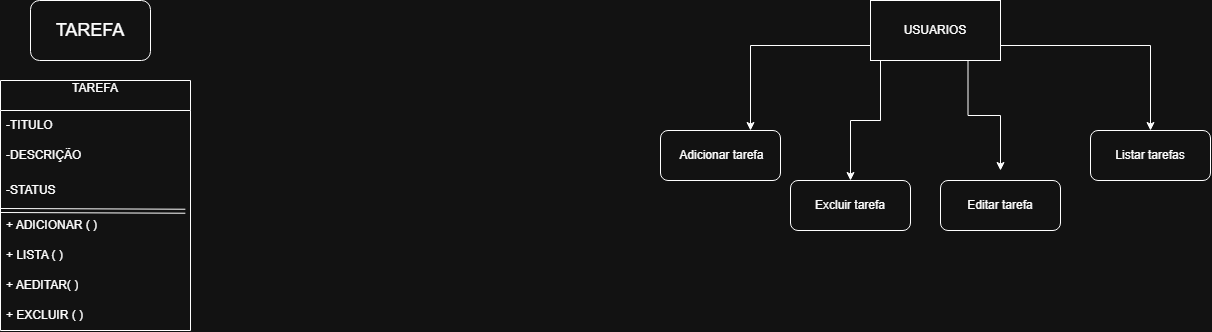

The diagram above was exported from draw.io. Its source (the exported page's mxGraphModel, read from the mxfile embedded in the PNG):
<mxGraphModel dx="1414" dy="785" grid="1" gridSize="10" guides="1" tooltips="1" connect="1" arrows="1" fold="1" page="1" pageScale="1" pageWidth="827" pageHeight="1169" math="0" shadow="0">
  <root>
    <mxCell id="0" />
    <mxCell id="1" parent="0" />
    <mxCell id="sPbp4gvAuoIvoHzf1RsD-1" parent="1" style="text;whiteSpace=wrap;html=1;" value="&lt;font style=&quot;font-size: 21px;&quot;&gt;Tarefa&lt;/font&gt;" vertex="1">
      <mxGeometry height="70" width="170" x="260" y="60" as="geometry" />
    </mxCell>
    <mxCell id="sPbp4gvAuoIvoHzf1RsD-2" parent="1" style="rounded=1;whiteSpace=wrap;html=1;" value="&lt;font style=&quot;font-size: 18px;&quot;&gt;TAREFA&lt;/font&gt;" vertex="1">
      <mxGeometry height="60" width="120" x="260" y="50" as="geometry" />
    </mxCell>
    <mxCell id="sPbp4gvAuoIvoHzf1RsD-3" parent="1" style="swimlane;fontStyle=0;childLayout=stackLayout;horizontal=1;startSize=30;horizontalStack=0;resizeParent=1;resizeParentMax=0;resizeLast=0;collapsible=1;marginBottom=0;whiteSpace=wrap;html=1;" value="TAREFA&lt;div&gt;&lt;br&gt;&lt;/div&gt;" vertex="1">
      <mxGeometry height="250" width="190" x="230" y="130" as="geometry">
        <mxRectangle height="30" width="60" x="230" y="130" as="alternateBounds" />
      </mxGeometry>
    </mxCell>
    <mxCell id="sPbp4gvAuoIvoHzf1RsD-4" parent="sPbp4gvAuoIvoHzf1RsD-3" style="text;strokeColor=none;fillColor=none;align=left;verticalAlign=middle;spacingLeft=4;spacingRight=4;overflow=hidden;points=[[0,0.5],[1,0.5]];portConstraint=eastwest;rotatable=0;whiteSpace=wrap;html=1;" value="-TITULO" vertex="1">
      <mxGeometry height="30" width="190" y="30" as="geometry" />
    </mxCell>
    <mxCell id="sPbp4gvAuoIvoHzf1RsD-5" parent="sPbp4gvAuoIvoHzf1RsD-3" style="text;strokeColor=none;fillColor=none;align=left;verticalAlign=middle;spacingLeft=4;spacingRight=4;overflow=hidden;points=[[0,0.5],[1,0.5]];portConstraint=eastwest;rotatable=0;whiteSpace=wrap;html=1;" value="-DESCRIÇÃO" vertex="1">
      <mxGeometry height="30" width="190" y="60" as="geometry" />
    </mxCell>
    <mxCell id="sPbp4gvAuoIvoHzf1RsD-6" parent="sPbp4gvAuoIvoHzf1RsD-3" style="text;strokeColor=none;fillColor=none;align=left;verticalAlign=middle;spacingLeft=4;spacingRight=4;overflow=hidden;points=[[0,0.5],[1,0.5]];portConstraint=eastwest;rotatable=0;whiteSpace=wrap;html=1;" value="-STATUS" vertex="1">
      <mxGeometry height="40" width="190" y="90" as="geometry" />
    </mxCell>
    <mxCell id="sPbp4gvAuoIvoHzf1RsD-11" edge="1" parent="sPbp4gvAuoIvoHzf1RsD-3" style="shape=link;html=1;rounded=0;entryX=0.973;entryY=0.024;entryDx=0;entryDy=0;entryPerimeter=0;" target="sPbp4gvAuoIvoHzf1RsD-9" value="">
      <mxGeometry relative="1" width="100" as="geometry">
        <mxPoint y="130" as="sourcePoint" />
        <mxPoint x="160" y="130" as="targetPoint" />
      </mxGeometry>
    </mxCell>
    <mxCell id="sPbp4gvAuoIvoHzf1RsD-9" parent="sPbp4gvAuoIvoHzf1RsD-3" style="text;strokeColor=none;fillColor=none;align=left;verticalAlign=middle;spacingLeft=4;spacingRight=4;overflow=hidden;points=[[0,0.5],[1,0.5]];portConstraint=eastwest;rotatable=0;whiteSpace=wrap;html=1;" value=" + ADICIONAR ( )" vertex="1">
      <mxGeometry height="30" width="190" y="130" as="geometry" />
    </mxCell>
    <mxCell id="sPbp4gvAuoIvoHzf1RsD-8" parent="sPbp4gvAuoIvoHzf1RsD-3" style="text;strokeColor=none;fillColor=none;align=left;verticalAlign=middle;spacingLeft=4;spacingRight=4;overflow=hidden;points=[[0,0.5],[1,0.5]];portConstraint=eastwest;rotatable=0;whiteSpace=wrap;html=1;" value="+ LISTA ( )" vertex="1">
      <mxGeometry height="30" width="190" y="160" as="geometry" />
    </mxCell>
    <mxCell id="sPbp4gvAuoIvoHzf1RsD-10" parent="sPbp4gvAuoIvoHzf1RsD-3" style="text;strokeColor=none;fillColor=none;align=left;verticalAlign=middle;spacingLeft=4;spacingRight=4;overflow=hidden;points=[[0,0.5],[1,0.5]];portConstraint=eastwest;rotatable=0;whiteSpace=wrap;html=1;" value="+ AEDITAR( )" vertex="1">
      <mxGeometry height="30" width="190" y="190" as="geometry" />
    </mxCell>
    <mxCell id="sPbp4gvAuoIvoHzf1RsD-7" parent="sPbp4gvAuoIvoHzf1RsD-3" style="text;strokeColor=none;fillColor=none;align=left;verticalAlign=middle;spacingLeft=4;spacingRight=4;overflow=hidden;points=[[0,0.5],[1,0.5]];portConstraint=eastwest;rotatable=0;whiteSpace=wrap;html=1;" value=" + EXCLUIR ( )" vertex="1">
      <mxGeometry height="30" width="190" y="220" as="geometry" />
    </mxCell>
    <mxCell id="sPbp4gvAuoIvoHzf1RsD-19" edge="1" parent="1" source="sPbp4gvAuoIvoHzf1RsD-12" style="edgeStyle=orthogonalEdgeStyle;rounded=0;orthogonalLoop=1;jettySize=auto;html=1;exitX=0;exitY=0.75;exitDx=0;exitDy=0;entryX=0.75;entryY=0;entryDx=0;entryDy=0;" target="sPbp4gvAuoIvoHzf1RsD-15">
      <mxGeometry relative="1" as="geometry" />
    </mxCell>
    <mxCell id="sPbp4gvAuoIvoHzf1RsD-20" edge="1" parent="1" source="sPbp4gvAuoIvoHzf1RsD-12" style="edgeStyle=orthogonalEdgeStyle;rounded=0;orthogonalLoop=1;jettySize=auto;html=1;exitX=0.25;exitY=1;exitDx=0;exitDy=0;entryX=0.5;entryY=0;entryDx=0;entryDy=0;" target="sPbp4gvAuoIvoHzf1RsD-16">
      <mxGeometry relative="1" as="geometry">
        <Array as="points">
          <mxPoint x="1110" y="110" />
          <mxPoint x="1110" y="170" />
          <mxPoint x="1080" y="170" />
        </Array>
      </mxGeometry>
    </mxCell>
    <mxCell id="sPbp4gvAuoIvoHzf1RsD-21" edge="1" parent="1" source="sPbp4gvAuoIvoHzf1RsD-12" style="edgeStyle=orthogonalEdgeStyle;rounded=0;orthogonalLoop=1;jettySize=auto;html=1;exitX=0.75;exitY=1;exitDx=0;exitDy=0;">
      <mxGeometry relative="1" as="geometry">
        <mxPoint x="1230" y="220" as="targetPoint" />
      </mxGeometry>
    </mxCell>
    <mxCell id="sPbp4gvAuoIvoHzf1RsD-22" edge="1" parent="1" source="sPbp4gvAuoIvoHzf1RsD-12" style="edgeStyle=orthogonalEdgeStyle;rounded=0;orthogonalLoop=1;jettySize=auto;html=1;exitX=1;exitY=0.75;exitDx=0;exitDy=0;entryX=0.5;entryY=0;entryDx=0;entryDy=0;" target="sPbp4gvAuoIvoHzf1RsD-18">
      <mxGeometry relative="1" as="geometry" />
    </mxCell>
    <mxCell id="sPbp4gvAuoIvoHzf1RsD-12" parent="1" style="rounded=0;whiteSpace=wrap;html=1;" value="USUARIOS" vertex="1">
      <mxGeometry height="60" width="130" x="1100" y="50" as="geometry" />
    </mxCell>
    <mxCell id="sPbp4gvAuoIvoHzf1RsD-14" parent="1" style="text;html=1;whiteSpace=wrap;strokeColor=none;fillColor=none;align=center;verticalAlign=middle;rounded=0;" value="&lt;br&gt;&lt;div&gt;&lt;br/&gt;&lt;/div&gt;" vertex="1">
      <mxGeometry height="40" width="80" x="1010" y="140" as="geometry" />
    </mxCell>
    <mxCell id="sPbp4gvAuoIvoHzf1RsD-15" parent="1" style="rounded=1;whiteSpace=wrap;html=1;" value="&amp;nbsp;Adicionar tarefa" vertex="1">
      <mxGeometry height="50" width="120" x="890" y="180" as="geometry" />
    </mxCell>
    <mxCell id="sPbp4gvAuoIvoHzf1RsD-16" parent="1" style="rounded=1;whiteSpace=wrap;html=1;" value="Excluir tarefa" vertex="1">
      <mxGeometry height="50" width="120" x="1020" y="230" as="geometry" />
    </mxCell>
    <mxCell id="sPbp4gvAuoIvoHzf1RsD-17" parent="1" style="rounded=1;whiteSpace=wrap;html=1;" value="Editar tarefa" vertex="1">
      <mxGeometry height="50" width="120" x="1170" y="230" as="geometry" />
    </mxCell>
    <mxCell id="sPbp4gvAuoIvoHzf1RsD-18" parent="1" style="rounded=1;whiteSpace=wrap;html=1;" value="Listar tarefas" vertex="1">
      <mxGeometry height="50" width="120" x="1320" y="180" as="geometry" />
    </mxCell>
  </root>
</mxGraphModel>